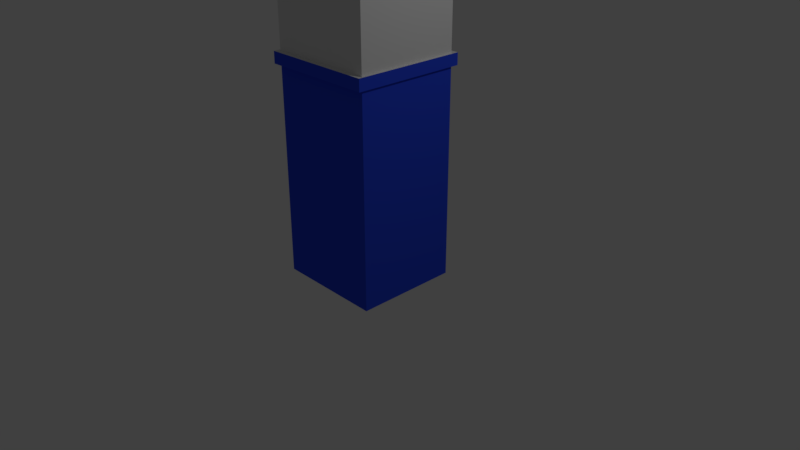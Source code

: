 # Source: Hospital_Wall-Corner.blend  (saved by Blender 2.79.0; exported with 4.5.12 LTS)
import bpy
from mathutils import Matrix  # noqa: F401  (used for matrix-valued properties, if any)

bpy.ops.wm.read_factory_settings(use_empty=True)
scene = bpy.context.scene
scene.name = 'Scene'

# ---- collections
col_collection_1 = bpy.data.collections.new('Collection 1'); scene.collection.children.link(col_collection_1)

# ---- materials (node trees are filled in below, after node groups)
mat_hospital_wall_bottom = bpy.data.materials.new('Hospital Wall-Bottom')
mat_hospital_wall_bottom.alpha_threshold = 0.0
mat_hospital_wall_bottom.use_transparent_shadow = False
mat_hospital_wall_bottom.diffuse_color = (0.02871, 0.07333, 0.8, 1.0)
mat_hospital_wall_bottom.roughness = 0.5
mat_hospital_wall_bottom.line_color = (0.0, 0.0, 0.0, 1.0)
mat_hospital_wall_top = bpy.data.materials.new('Hospital Wall-Top')
mat_hospital_wall_top.alpha_threshold = 0.0
mat_hospital_wall_top.use_transparent_shadow = False
mat_hospital_wall_top.roughness = 0.5

# ---- material node trees

# ---- world
world_world = bpy.data.worlds.new('World'); scene.world = world_world
world_world.color = (0.05088, 0.05088, 0.05088)
world_world.use_sun_shadow = False
world_world.sun_shadow_jitter_overblur = 0.0
world_world.cycles.sampling_method = 'MANUAL'

# ---- cameras
cam_camera = bpy.data.cameras.new('Camera')
cam_camera.clip_end = 100.0
cam_camera.lens = 35.0
cam_camera.sensor_width = 32.0
cam_camera.sensor_height = 18.0
cam_camera.ortho_scale = 7.314
cam_camera.dof.focus_distance = 0.0
cam_camera.dof.aperture_fstop = 128.0

# ---- lights
light_lamp = bpy.data.lights.new('Lamp', 'POINT')
light_lamp.transmission_factor = 0.0
light_lamp.cutoff_distance = 30.0
light_lamp.energy = 100.0
light_lamp.shadow_buffer_clip_start = 1.001
light_lamp.shadow_soft_size = 0.1
light_lamp.shadow_maximum_resolution = 0.006
light_lamp.use_absolute_resolution = True

# ---- meshes
me_cube = bpy.data.meshes.new('Cube')
me_cube.from_pydata([(0.7143, 0.6818, -2.75), (0.7143, -0.6818, -2.75), (-0.7143, -0.6818, -2.75), (-0.7143, 0.6818, -2.75), (0.7143, 0.6818, 2.75), (0.7143, -0.6818, 2.75), (-0.7143, -0.6818, 2.75), (-0.7143, 0.6818, 2.75), (0.7143, 0.6818, 0.1375), (0.7143, -0.6818, 0.1375), (-0.7143, -0.6818, 0.1375), (-0.7143, 0.6818, 0.1375), (0.7143, 0.6818, 0.0), (0.7143, -0.6818, 0.0), (-0.7143, -0.6818, 0.0), (-0.7143, 0.6818, 0.0), (0.75, 0.75, -0.006875), (0.75, 0.75, 0.1444), (0.75, -0.75, -0.006875), (0.75, -0.75, 0.1444), (-0.75, -0.75, -0.006875), (-0.75, -0.75, 0.1444), (-0.75, 0.75, -0.006875), (-0.75, 0.75, 0.1444), (0.7143, 0.0, -2.75), (-0.7143, 1.788e-07, -2.75), (0.7143, -3.576e-07, 2.75), (-0.7143, 1.192e-07, 2.75), (-0.7143, 1.192e-07, 0.1375), (0.7143, -1.788e-07, 0.1375), (0.7143, -1.788e-07, 0.0), (-0.7143, 1.192e-07, 0.0), (-0.75, 1.192e-07, 0.1444), (0.75, -1.788e-07, 0.1444), (0.75, -1.788e-07, -0.006875), (-0.75, 1.192e-07, -0.006875), (1.192e-07, 0.6818, -2.75), (-5.96e-08, -0.6818, -2.75), (2.384e-07, 0.6818, 2.75), (-2.98e-07, -0.6818, 2.75), (1.788e-07, 0.6818, 0.1375), (-1.788e-07, -0.6818, 0.1375), (-1.788e-07, -0.6818, 0.0), (1.788e-07, 0.6818, 0.0), (2.98e-07, 0.75, 0.1444), (-1.788e-07, -0.75, 0.1444), (-1.788e-07, -0.75, -0.006875), (2.98e-07, 0.75, -0.006875), (-5.96e-08, -1.192e-07, 3.0), (0.0, 8.941e-08, -2.75)], [], [(49, 37, 2, 25), (48, 27, 6, 39), (29, 26, 5, 9), (41, 39, 6, 10), (28, 27, 7, 11), (43, 36, 3, 15), (38, 40, 11, 7), (40, 8, 17, 44), (43, 15, 22, 47), (41, 10, 21, 45), (24, 30, 13, 1), (37, 42, 14, 2), (25, 31, 15, 3), (30, 12, 16, 34), (35, 32, 23, 22), (46, 45, 21, 20), (34, 33, 19, 18), (44, 47, 22, 23), (42, 13, 18, 46), (29, 9, 19, 33), (28, 11, 23, 32), (31, 14, 20, 35), (15, 31, 35, 22), (10, 28, 32, 21), (8, 29, 33, 17), (16, 17, 33, 34), (20, 21, 32, 35), (13, 30, 34, 18), (2, 14, 31, 25), (0, 12, 30, 24), (10, 6, 27, 28), (8, 4, 26, 29), (38, 7, 27, 48), (36, 49, 25, 3), (0, 24, 49, 36), (4, 38, 48, 26), (14, 42, 46, 20), (17, 16, 47, 44), (18, 19, 45, 46), (1, 13, 42, 37), (9, 41, 45, 19), (12, 43, 47, 16), (11, 40, 44, 23), (4, 8, 40, 38), (12, 0, 36, 43), (9, 5, 39, 41), (26, 48, 39, 5), (24, 1, 37, 49)])
me_cube.polygons.foreach_set('material_index', [0, 1, 1, 1, 1, 0, 1, 1, 0, 1, 0, 0, 0, 0, 0, 0, 0, 0, 0, 1, 1, 0, 0, 1, 1, 0, 0, 0, 0, 0, 1, 1, 1, 0, 0, 1, 0, 0, 0, 0, 1, 0, 1, 1, 0, 1, 1, 0])
me_cube.materials.append(mat_hospital_wall_bottom)
me_cube.materials.append(mat_hospital_wall_top)
me_cube.use_remesh_preserve_volume = False
me_cube.use_remesh_preserve_attributes = False
me_cube.use_mirror_vertex_groups = False
me_cube.update()

# ---- objects
ob_hospital_wall_corner = bpy.data.objects.new('Hospital Wall-Corner', me_cube)
ob_lamp = bpy.data.objects.new('Lamp', light_lamp)
ob_camera = bpy.data.objects.new('Camera', cam_camera)

# ---- transforms, parenting, visibility, modifiers, constraints
ob_hospital_wall_corner.location = (0.0, 0.0, 2.5)
ob_hospital_wall_corner.lock_rotations_4d = False
ob_hospital_wall_corner.empty_display_type = 'ARROWS'
ob_hospital_wall_corner.lineart.crease_threshold = 0.0
ob_lamp.location = (4.076, 1.005, 5.904)
ob_lamp.rotation_euler = (0.6503, 0.05522, 1.866)
ob_lamp.lock_rotations_4d = False
ob_lamp.empty_display_type = 'ARROWS'
ob_lamp.color = (0.0, 0.0, 0.0, 0.0)
ob_lamp.lineart.crease_threshold = 0.0
ob_camera.location = (7.481, -6.508, 5.344)
ob_camera.rotation_euler = (1.109, 0.0, 0.8149)
ob_camera.lock_rotations_4d = False
ob_camera.empty_display_type = 'ARROWS'
ob_camera.color = (0.0, 0.0, 0.0, 0.0)
ob_camera.display_type = 'WIRE'
ob_camera.lineart.crease_threshold = 0.0

# ---- collection membership
col_collection_1.objects.link(ob_hospital_wall_corner)
col_collection_1.objects.link(ob_lamp)
col_collection_1.objects.link(ob_camera)

# ---- scene / render settings (as saved in the file)
scene.camera = ob_camera
scene.frame_start = 1; scene.frame_end = 250; scene.frame_set(1)
scene.render.engine = 'BLENDER_EEVEE_NEXT'
scene.render.resolution_percentage = 50
scene.render.dither_intensity = 0.0
scene.cycles.use_denoising = False
scene.cycles.samples = 128
scene.cycles.sampling_pattern = 'TABULATED_SOBOL'
scene.cycles.use_adaptive_sampling = False
scene.cycles.use_light_tree = False
scene.cycles.blur_glossy = 0.0
scene.cycles.sample_clamp_indirect = 0.0
scene.view_settings.view_transform = 'Standard'
bpy.context.view_layer.update()
